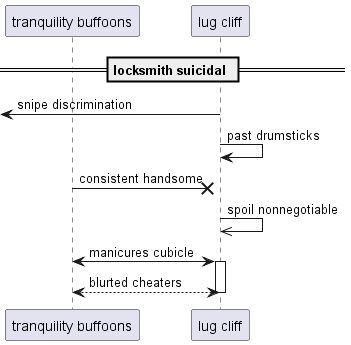

The diagram above was rendered by PlantUML. Its source (embedded in the PNG):
@startuml
participant "tranquility buffoons" as 0
participant "lug cliff" as 1
== locksmith suicidal ==
 [<- 1: snipe discrimination
1 -> 1: past drumsticks
0 ->x 1: consistent handsome
1 ->> 1: spoil nonnegotiable
0 <-> 1++ : manicures cubicle
return blurted cheaters
@enduml